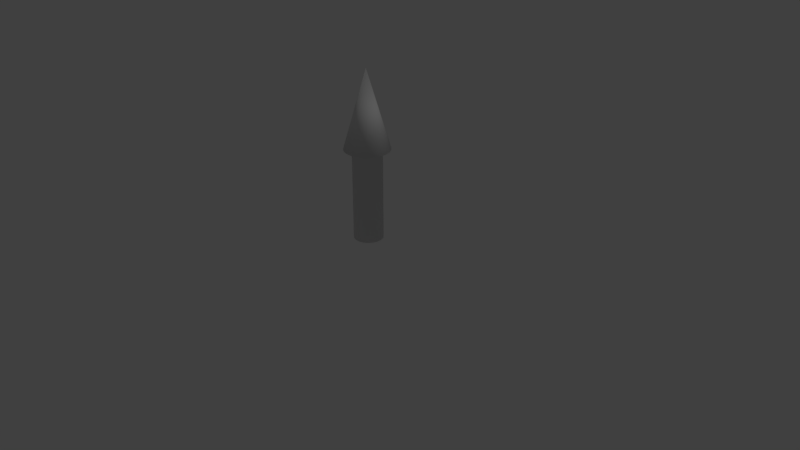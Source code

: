 # Source: Arrows.blend  (saved by Blender 2.78.0; exported with 4.5.12 LTS)
import bpy
from mathutils import Matrix  # noqa: F401  (used for matrix-valued properties, if any)

bpy.ops.wm.read_factory_settings(use_empty=True)
scene = bpy.context.scene
scene.name = 'Scene'

# ---- collections
col_collection_1 = bpy.data.collections.new('Collection 1'); scene.collection.children.link(col_collection_1)

# ---- world
world_world = bpy.data.worlds.new('World'); scene.world = world_world
world_world.color = (0.05088, 0.05088, 0.05088)
world_world.use_sun_shadow = False
world_world.sun_shadow_jitter_overblur = 0.0
world_world.cycles.sampling_method = 'MANUAL'

# ---- cameras
cam_camera = bpy.data.cameras.new('Camera')
cam_camera.clip_end = 100.0
cam_camera.lens = 35.0
cam_camera.sensor_width = 32.0
cam_camera.sensor_height = 18.0
cam_camera.ortho_scale = 7.314
cam_camera.dof.focus_distance = 0.0
cam_camera.dof.aperture_fstop = 128.0

# ---- lights
light_lamp = bpy.data.lights.new('Lamp', 'POINT')
light_lamp.transmission_factor = 0.0
light_lamp.cutoff_distance = 30.0
light_lamp.energy = 100.0
light_lamp.shadow_buffer_clip_start = 1.001
light_lamp.shadow_soft_size = 0.1
light_lamp.shadow_maximum_resolution = 0.006
light_lamp.use_absolute_resolution = True

# ---- meshes
me_cylinder = bpy.data.meshes.new('Cylinder')
me_cylinder.from_pydata([(-0.1907, -0.0001471, -0.009103), (-0.1907, -0.000147, 1.179), (-0.187, 0.03674, -0.009103), (-0.187, 0.03674, 1.179), (-0.1763, 0.07222, -0.009103), (-0.1763, 0.07222, 1.179), (-0.1588, 0.1049, -0.009103), (-0.1588, 0.1049, 1.179), (-0.1353, 0.1336, -0.009103), (-0.1353, 0.1336, 1.179), (-0.1066, 0.1571, -0.009103), (-0.1066, 0.1571, 1.179), (-0.07394, 0.1746, -0.009103), (-0.07394, 0.1746, 1.179), (-0.03847, 0.1853, -0.009103), (-0.03847, 0.1853, 1.179), (-0.001576, 0.1889, -0.009103), (-0.001576, 0.1889, 1.179), (0.03531, 0.1853, -0.009103), (0.03531, 0.1853, 1.179), (0.07079, 0.1746, -0.009103), (0.07079, 0.1746, 1.179), (0.1035, 0.1571, -0.009103), (0.1035, 0.1571, 1.179), (0.1321, 0.1336, -0.009103), (0.1321, 0.1336, 1.179), (0.1557, 0.1049, -0.009103), (0.1557, 0.1049, 1.179), (0.1731, 0.07222, -0.009103), (0.1731, 0.07222, 1.179), (0.1839, 0.03674, -0.009103), (0.1839, 0.03674, 1.179), (0.1875, -0.0001472, -0.009103), (0.1875, -0.0001471, 1.179), (0.1839, -0.03704, -0.009103), (0.1839, -0.03704, 1.179), (0.1731, -0.07251, -0.009103), (0.1731, -0.07251, 1.179), (0.1557, -0.1052, -0.009103), (0.1557, -0.1052, 1.179), (0.1321, -0.1339, -0.009103), (0.1321, -0.1339, 1.179), (0.1035, -0.1574, -0.009103), (0.1035, -0.1574, 1.179), (0.07079, -0.1748, -0.009103), (0.07079, -0.1748, 1.179), (0.03531, -0.1856, -0.009103), (0.03531, -0.1856, 1.179), (-0.001576, -0.1892, -0.009103), (-0.001576, -0.1892, 1.179), (-0.03847, -0.1856, -0.009103), (-0.03847, -0.1856, 1.179), (-0.07394, -0.1748, -0.009103), (-0.07394, -0.1748, 1.179), (-0.1066, -0.1574, -0.009103), (-0.1066, -0.1574, 1.179), (-0.1353, -0.1339, -0.009103), (-0.1353, -0.1339, 1.179), (-0.1588, -0.1052, -0.009103), (-0.1588, -0.1052, 1.179), (-0.1763, -0.07251, -0.009103), (-0.1763, -0.07251, 1.179), (-0.187, -0.03704, -0.009103), (-0.187, -0.03704, 1.179), (-0.2891, 0.05705, 1.179), (-0.2947, -0.0001471, 1.179), (-0.2724, 0.112, 1.179), (-0.2453, 0.1627, 1.179), (-0.2089, 0.2072, 1.179), (-0.1645, 0.2436, 1.179), (-0.1138, 0.2707, 1.179), (-0.05877, 0.2874, 1.179), (-0.001576, 0.293, 1.179), (0.05562, 0.2874, 1.179), (0.1106, 0.2707, 1.179), (0.1613, 0.2436, 1.179), (0.2057, 0.2072, 1.179), (0.2422, 0.1627, 1.179), (0.2693, 0.112, 1.179), (0.286, 0.05705, 1.179), (0.2916, -0.0001472, 1.179), (0.286, -0.05734, 1.179), (0.2693, -0.1123, 1.179), (0.2422, -0.163, 1.179), (0.2057, -0.2074, 1.179), (0.1613, -0.2439, 1.179), (0.1106, -0.271, 1.179), (0.05562, -0.2877, 1.179), (-0.001577, -0.2933, 1.179), (-0.05877, -0.2877, 1.179), (-0.1138, -0.271, 1.179), (-0.1645, -0.2439, 1.179), (-0.2089, -0.2074, 1.179), (-0.2453, -0.163, 1.179), (-0.2724, -0.1123, 1.179), (-0.2891, -0.05734, 1.179), (-0.001576, -0.000147, 2.19)], [], [(0, 1, 3, 2), (2, 3, 5, 4), (4, 5, 7, 6), (6, 7, 9, 8), (8, 9, 11, 10), (10, 11, 13, 12), (12, 13, 15, 14), (14, 15, 17, 16), (16, 17, 19, 18), (18, 19, 21, 20), (20, 21, 23, 22), (22, 23, 25, 24), (24, 25, 27, 26), (26, 27, 29, 28), (28, 29, 31, 30), (30, 31, 33, 32), (32, 33, 35, 34), (34, 35, 37, 36), (36, 37, 39, 38), (38, 39, 41, 40), (40, 41, 43, 42), (42, 43, 45, 44), (44, 45, 47, 46), (46, 47, 49, 48), (48, 49, 51, 50), (50, 51, 53, 52), (52, 53, 55, 54), (54, 55, 57, 56), (56, 57, 59, 58), (58, 59, 61, 60), (5, 3, 64, 66), (60, 61, 63, 62), (62, 63, 1, 0), (0, 2, 4, 6, 8, 10, 12, 14, 16, 18, 20, 22, 24, 26, 28, 30, 32, 34, 36, 38, 40, 42, 44, 46, 48, 50, 52, 54, 56, 58, 60, 62), (81, 80, 96), (23, 21, 74, 75), (41, 39, 83, 84), (59, 57, 92, 93), (15, 13, 70, 71), (33, 31, 79, 80), (51, 49, 88, 89), (7, 5, 66, 67), (25, 23, 75, 76), (43, 41, 84, 85), (61, 59, 93, 94), (17, 15, 71, 72), (35, 33, 80, 81), (53, 51, 89, 90), (9, 7, 67, 68), (27, 25, 76, 77), (45, 43, 85, 86), (63, 61, 94, 95), (19, 17, 72, 73), (37, 35, 81, 82), (55, 53, 90, 91), (11, 9, 68, 69), (29, 27, 77, 78), (47, 45, 86, 87), (3, 1, 65, 64), (1, 63, 95, 65), (21, 19, 73, 74), (39, 37, 82, 83), (57, 55, 91, 92), (13, 11, 69, 70), (31, 29, 78, 79), (49, 47, 87, 88), (68, 67, 96), (95, 94, 96), (82, 81, 96), (69, 68, 96), (65, 95, 96), (83, 82, 96), (70, 69, 96), (84, 83, 96), (71, 70, 96), (85, 84, 96), (72, 71, 96), (86, 85, 96), (73, 72, 96), (87, 86, 96), (74, 73, 96), (88, 87, 96), (75, 74, 96), (89, 88, 96), (76, 75, 96), (90, 89, 96), (77, 76, 96), (91, 90, 96), (78, 77, 96), (64, 65, 96), (92, 91, 96), (79, 78, 96), (66, 64, 96), (93, 92, 96), (80, 79, 96), (67, 66, 96), (94, 93, 96)])
me_cylinder.polygons.foreach_set('use_smooth', [True] * 97)
me_cylinder.use_remesh_preserve_volume = False
me_cylinder.use_remesh_preserve_attributes = False
me_cylinder.use_mirror_vertex_groups = False
me_cylinder.update()

# ---- objects
ob_cylinder = bpy.data.objects.new('Cylinder', me_cylinder)
ob_lamp = bpy.data.objects.new('Lamp', light_lamp)
ob_camera = bpy.data.objects.new('Camera', cam_camera)

# ---- transforms, parenting, visibility, modifiers, constraints
ob_cylinder.location = (0.0, 0.0, 0.2635)
ob_cylinder.lineart.crease_threshold = 0.0
ob_lamp.location = (4.076, 1.005, 5.904)
ob_lamp.rotation_euler = (0.6503, 0.05522, 1.866)
ob_lamp.lock_rotations_4d = False
ob_lamp.empty_display_type = 'ARROWS'
ob_lamp.color = (0.0, 0.0, 0.0, 0.0)
ob_lamp.lineart.crease_threshold = 0.0
ob_camera.location = (7.481, -6.508, 5.344)
ob_camera.rotation_euler = (1.109, 0.0, 0.8149)
ob_camera.lock_rotations_4d = False
ob_camera.empty_display_type = 'ARROWS'
ob_camera.color = (0.0, 0.0, 0.0, 0.0)
ob_camera.display_type = 'WIRE'
ob_camera.lineart.crease_threshold = 0.0

# ---- collection membership
col_collection_1.objects.link(ob_cylinder)
col_collection_1.objects.link(ob_lamp)
col_collection_1.objects.link(ob_camera)

# ---- scene / render settings (as saved in the file)
scene.camera = ob_camera
scene.frame_start = 1; scene.frame_end = 250; scene.frame_set(1)
scene.render.engine = 'BLENDER_EEVEE_NEXT'
scene.render.resolution_percentage = 50
scene.render.dither_intensity = 0.0
scene.cycles.use_denoising = False
scene.cycles.samples = 128
scene.cycles.sampling_pattern = 'TABULATED_SOBOL'
scene.cycles.light_sampling_threshold = 0.0
scene.cycles.use_adaptive_sampling = False
scene.cycles.use_light_tree = False
scene.cycles.blur_glossy = 0.0
scene.cycles.sample_clamp_indirect = 0.0
scene.view_settings.view_transform = 'Standard'
bpy.context.view_layer.update()
